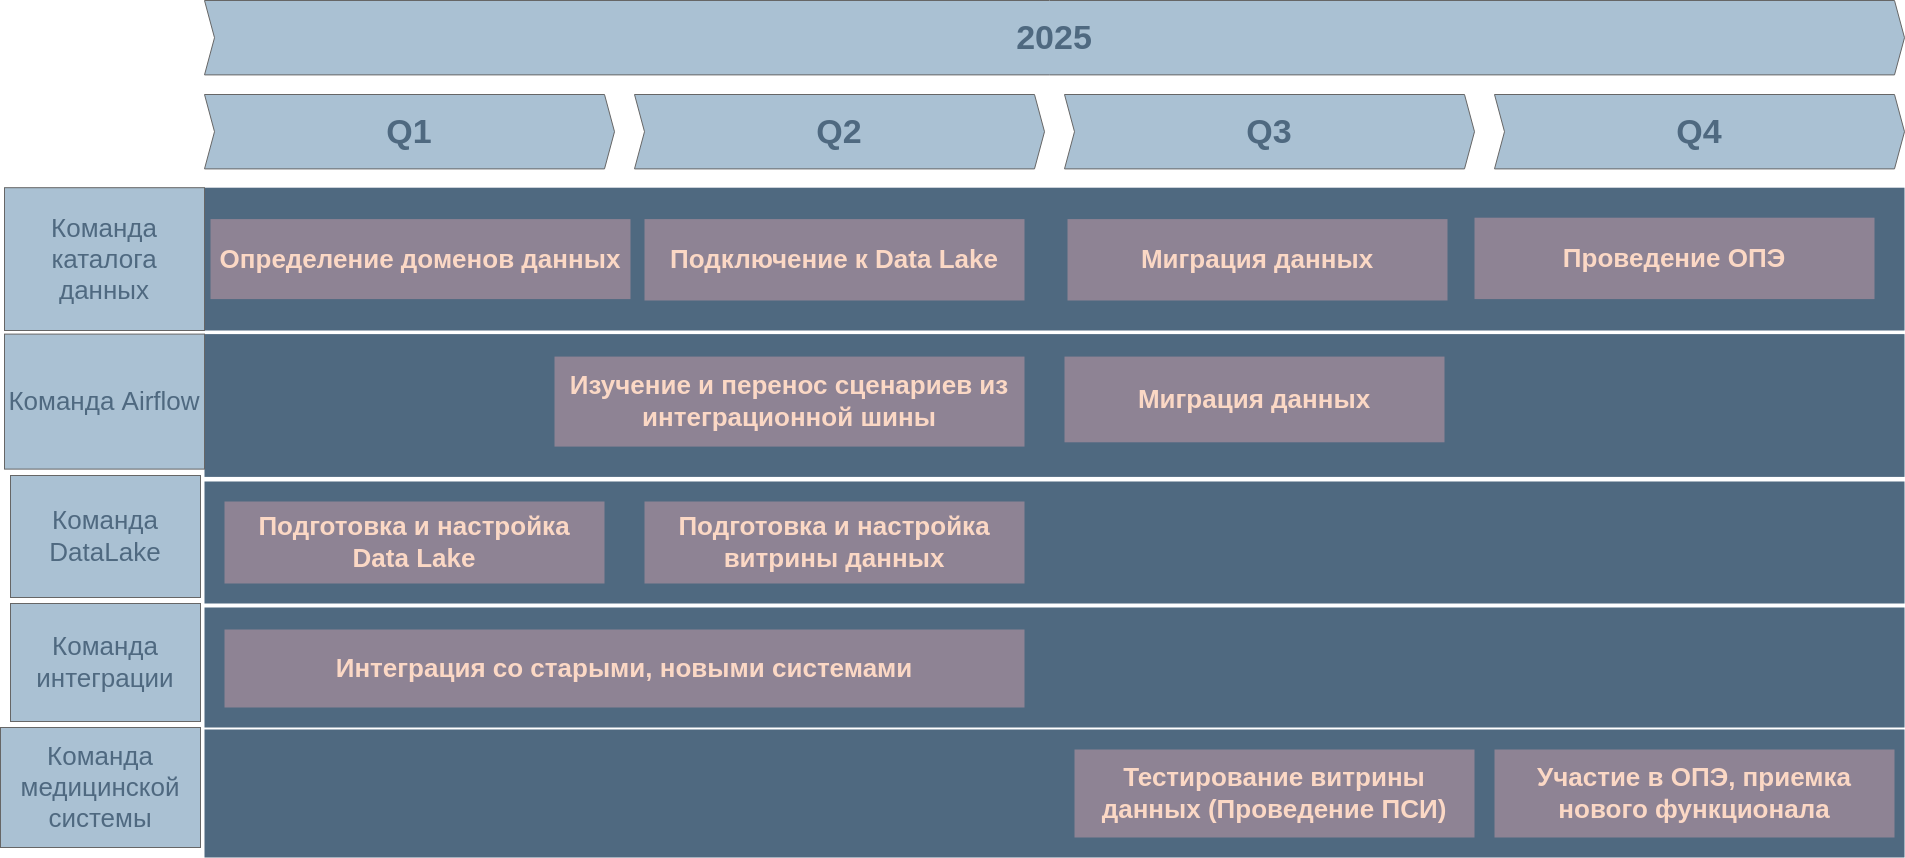

The diagram above was exported from draw.io. Its source (the exported page's mxGraphModel, read from the mxfile embedded in the PNG):
<mxGraphModel dx="6987" dy="4789" grid="1" gridSize="10" guides="1" tooltips="1" connect="1" arrows="1" fold="1" page="1" pageScale="1" pageWidth="827" pageHeight="1169" math="0" shadow="0">
  <root>
    <mxCell id="0" />
    <mxCell id="1" parent="0" />
    <mxCell id="Mn-o6ng0iiAr1hiyx8BV-2" value="" style="shape=rect;fillColor=light-dark(#4f6980, #392f3f);strokeColor=none;fontSize=24;html=1;whiteSpace=wrap;align=left;verticalAlign=top;spacing=5;rounded=0;" parent="1" vertex="1">
      <mxGeometry x="-3110" y="-3116.4" width="1700" height="142.8" as="geometry" />
    </mxCell>
    <mxCell id="ICtLpyM0SExOYe5LWuO4-2" value="" style="shape=rect;fillColor=light-dark(#4f6980, #392f3f);strokeColor=none;fontSize=24;html=1;whiteSpace=wrap;align=left;verticalAlign=top;spacing=5;rounded=0;" parent="1" vertex="1">
      <mxGeometry x="-3110" y="-3262.8" width="1700" height="142.8" as="geometry" />
    </mxCell>
    <mxCell id="ICtLpyM0SExOYe5LWuO4-3" value="Определение доменов данных" style="shape=rect;fillColor=light-dark(#8e8394, #1f2f1e);strokeColor=none;fontSize=26;html=1;whiteSpace=wrap;align=center;verticalAlign=middle;spacing=5;rounded=0;fontColor=light-dark(#fbd8c5, #d47d25);fontStyle=1" parent="1" vertex="1">
      <mxGeometry x="-3104" y="-3231.4" width="420" height="80" as="geometry" />
    </mxCell>
    <mxCell id="ICtLpyM0SExOYe5LWuO4-4" value="Команда каталога данных" style="rounded=0;whiteSpace=wrap;html=1;fillColor=light-dark(#aac1d3, #1a1a1a);fontColor=light-dark(#4f6980, #c1c1c1);strokeColor=#666666;fontSize=26;fontStyle=0" parent="1" vertex="1">
      <mxGeometry x="-3310" y="-3262.8" width="200" height="142.8" as="geometry" />
    </mxCell>
    <mxCell id="ICtLpyM0SExOYe5LWuO4-5" value="Команда Airflow" style="rounded=0;whiteSpace=wrap;html=1;fillColor=light-dark(#aac1d3, #1a1a1a);fontColor=light-dark(#4f6980, #c1c1c1);strokeColor=#666666;fontSize=26;fontStyle=0" parent="1" vertex="1">
      <mxGeometry x="-3310" y="-3116.4" width="200" height="135" as="geometry" />
    </mxCell>
    <mxCell id="ICtLpyM0SExOYe5LWuO4-6" value="Q1" style="shape=step;perimeter=stepPerimeter;whiteSpace=wrap;html=1;fixedSize=1;size=10;fillColor=light-dark(#aac1d3, #1a1a1a);strokeColor=#666666;fontSize=34;fontStyle=1;align=center;rounded=0;fontColor=light-dark(#4f6980, #c1c1c1);" parent="1" vertex="1">
      <mxGeometry x="-3110" y="-3356" width="410" height="74.4" as="geometry" />
    </mxCell>
    <mxCell id="ICtLpyM0SExOYe5LWuO4-7" value="Изучение и перенос сценариев из интеграционной шины" style="shape=rect;fillColor=light-dark(#8e8394, #1f2f1e);strokeColor=none;fontSize=26;html=1;whiteSpace=wrap;align=center;verticalAlign=middle;spacing=5;rounded=0;fontColor=light-dark(#fbd8c5, #d47d25);fontStyle=1" parent="1" vertex="1">
      <mxGeometry x="-2760" y="-3093.9" width="470" height="90" as="geometry" />
    </mxCell>
    <mxCell id="ICtLpyM0SExOYe5LWuO4-8" value="2025" style="shape=step;perimeter=stepPerimeter;whiteSpace=wrap;html=1;fixedSize=1;size=10;fillColor=light-dark(#aac1d3, #1a1a1a);strokeColor=#666666;fontSize=34;fontStyle=1;align=center;rounded=0;fontColor=light-dark(#4f6980, #c1c1c1);" parent="1" vertex="1">
      <mxGeometry x="-3110" y="-3450" width="1700" height="74.4" as="geometry" />
    </mxCell>
    <mxCell id="ICtLpyM0SExOYe5LWuO4-9" value="Q2" style="shape=step;perimeter=stepPerimeter;whiteSpace=wrap;html=1;fixedSize=1;size=10;fillColor=light-dark(#aac1d3, #1a1a1a);strokeColor=#666666;fontSize=34;fontStyle=1;align=center;rounded=0;fontColor=light-dark(#4f6980, #c1c1c1);" parent="1" vertex="1">
      <mxGeometry x="-2680" y="-3356" width="410" height="74.4" as="geometry" />
    </mxCell>
    <mxCell id="ICtLpyM0SExOYe5LWuO4-10" value="Q3" style="shape=step;perimeter=stepPerimeter;whiteSpace=wrap;html=1;fixedSize=1;size=10;fillColor=light-dark(#aac1d3, #1a1a1a);strokeColor=#666666;fontSize=34;fontStyle=1;align=center;rounded=0;fontColor=light-dark(#4f6980, #c1c1c1);" parent="1" vertex="1">
      <mxGeometry x="-2250" y="-3356" width="410" height="74.4" as="geometry" />
    </mxCell>
    <mxCell id="ICtLpyM0SExOYe5LWuO4-11" value="Q4" style="shape=step;perimeter=stepPerimeter;whiteSpace=wrap;html=1;fixedSize=1;size=10;fillColor=light-dark(#aac1d3, #1a1a1a);strokeColor=#666666;fontSize=34;fontStyle=1;align=center;rounded=0;fontColor=light-dark(#4f6980, #c1c1c1);" parent="1" vertex="1">
      <mxGeometry x="-1820" y="-3356" width="410" height="74.4" as="geometry" />
    </mxCell>
    <mxCell id="ICtLpyM0SExOYe5LWuO4-12" value="" style="shape=rect;fillColor=light-dark(#4f6980, #392f3f);strokeColor=none;fontSize=24;html=1;whiteSpace=wrap;align=left;verticalAlign=top;spacing=5;rounded=0;" parent="1" vertex="1">
      <mxGeometry x="-3110" y="-2969" width="1700" height="122" as="geometry" />
    </mxCell>
    <mxCell id="ICtLpyM0SExOYe5LWuO4-13" value="Команда DataLake" style="rounded=0;whiteSpace=wrap;html=1;fillColor=light-dark(#aac1d3, #1a1a1a);fontColor=light-dark(#4f6980, #c1c1c1);strokeColor=#666666;fontSize=26;fontStyle=0" parent="1" vertex="1">
      <mxGeometry x="-3304" y="-2975" width="190" height="122" as="geometry" />
    </mxCell>
    <mxCell id="ICtLpyM0SExOYe5LWuO4-14" value="Подготовка и настройка Data Lake" style="shape=rect;fillColor=light-dark(#8e8394, #1f2f1e);strokeColor=none;fontSize=26;html=1;whiteSpace=wrap;align=center;verticalAlign=middle;spacing=5;rounded=0;fontColor=light-dark(#fbd8c5, #d47d25);fontStyle=1" parent="1" vertex="1">
      <mxGeometry x="-3090" y="-2949" width="380" height="82" as="geometry" />
    </mxCell>
    <mxCell id="ICtLpyM0SExOYe5LWuO4-15" value="" style="shape=rect;fillColor=light-dark(#4f6980, #392f3f);strokeColor=none;fontSize=24;html=1;whiteSpace=wrap;align=left;verticalAlign=top;spacing=5;rounded=0;" parent="1" vertex="1">
      <mxGeometry x="-3110" y="-2843" width="1700" height="120" as="geometry" />
    </mxCell>
    <mxCell id="ICtLpyM0SExOYe5LWuO4-16" value="Команда интеграции" style="rounded=0;whiteSpace=wrap;html=1;fillColor=light-dark(#aac1d3, #1a1a1a);fontColor=light-dark(#4f6980, #c1c1c1);strokeColor=#666666;fontSize=26;fontStyle=0" parent="1" vertex="1">
      <mxGeometry x="-3304" y="-2847" width="190" height="118" as="geometry" />
    </mxCell>
    <mxCell id="ICtLpyM0SExOYe5LWuO4-17" value="Подключение к&amp;nbsp;&lt;span&gt;Data Lake&lt;/span&gt;" style="shape=rect;fillColor=light-dark(#8e8394, #1f2f1e);strokeColor=none;fontSize=26;html=1;whiteSpace=wrap;align=center;verticalAlign=middle;spacing=5;rounded=0;fontColor=light-dark(#fbd8c5, #d47d25);fontStyle=1" parent="1" vertex="1">
      <mxGeometry x="-2670" y="-3231.4" width="380" height="81.4" as="geometry" />
    </mxCell>
    <mxCell id="ICtLpyM0SExOYe5LWuO4-18" value="Проведение ОПЭ" style="shape=rect;fillColor=light-dark(#8e8394, #1f2f1e);strokeColor=none;fontSize=26;html=1;whiteSpace=wrap;align=center;verticalAlign=middle;spacing=5;rounded=0;fontColor=light-dark(#fbd8c5, #d47d25);fontStyle=1" parent="1" vertex="1">
      <mxGeometry x="-1840" y="-3232.8" width="400" height="81.4" as="geometry" />
    </mxCell>
    <mxCell id="ICtLpyM0SExOYe5LWuO4-19" value="" style="shape=rect;fillColor=light-dark(#4f6980, #392f3f);strokeColor=none;fontSize=24;html=1;whiteSpace=wrap;align=left;verticalAlign=top;spacing=5;rounded=0;" parent="1" vertex="1">
      <mxGeometry x="-3110" y="-2721" width="1700" height="128" as="geometry" />
    </mxCell>
    <mxCell id="ICtLpyM0SExOYe5LWuO4-20" value="Команда медицинской системы" style="rounded=0;whiteSpace=wrap;html=1;fillColor=light-dark(#aac1d3, #1a1a1a);fontColor=light-dark(#4f6980, #c1c1c1);strokeColor=#666666;fontSize=26;fontStyle=0" parent="1" vertex="1">
      <mxGeometry x="-3314" y="-2723" width="200" height="120" as="geometry" />
    </mxCell>
    <mxCell id="ICtLpyM0SExOYe5LWuO4-21" value="Тестирование витрины данных (Проведение ПСИ)" style="shape=rect;fillColor=light-dark(#8e8394, #1f2f1e);strokeColor=none;fontSize=26;html=1;whiteSpace=wrap;align=center;verticalAlign=middle;spacing=5;rounded=0;fontColor=light-dark(#fbd8c5, #d47d25);fontStyle=1" parent="1" vertex="1">
      <mxGeometry x="-2240" y="-2701" width="400" height="88" as="geometry" />
    </mxCell>
    <mxCell id="ICtLpyM0SExOYe5LWuO4-22" value="Интеграция со старыми, новыми системами" style="shape=rect;fillColor=light-dark(#8e8394, #1f2f1e);strokeColor=none;fontSize=26;html=1;whiteSpace=wrap;align=center;verticalAlign=middle;spacing=5;rounded=0;fontColor=light-dark(#fbd8c5, #d47d25);fontStyle=1" parent="1" vertex="1">
      <mxGeometry x="-3090" y="-2821" width="800" height="78" as="geometry" />
    </mxCell>
    <mxCell id="ICtLpyM0SExOYe5LWuO4-23" value="Участие в ОПЭ, приемка нового функционала" style="shape=rect;fillColor=light-dark(#8e8394, #1f2f1e);strokeColor=none;fontSize=26;html=1;whiteSpace=wrap;align=center;verticalAlign=middle;spacing=5;rounded=0;fontColor=light-dark(#fbd8c5, #d47d25);fontStyle=1" parent="1" vertex="1">
      <mxGeometry x="-1820" y="-2701" width="400" height="88" as="geometry" />
    </mxCell>
    <mxCell id="ICtLpyM0SExOYe5LWuO4-24" value="Подготовка и настройка витрины данных" style="shape=rect;fillColor=light-dark(#8e8394, #1f2f1e);strokeColor=none;fontSize=26;html=1;whiteSpace=wrap;align=center;verticalAlign=middle;spacing=5;rounded=0;fontColor=light-dark(#fbd8c5, #d47d25);fontStyle=1" parent="1" vertex="1">
      <mxGeometry x="-2670" y="-2949" width="380" height="82" as="geometry" />
    </mxCell>
    <mxCell id="ICtLpyM0SExOYe5LWuO4-25" value="Миграция данных" style="shape=rect;fillColor=light-dark(#8e8394, #1f2f1e);strokeColor=none;fontSize=26;html=1;whiteSpace=wrap;align=center;verticalAlign=middle;spacing=5;rounded=0;fontColor=light-dark(#fbd8c5, #d47d25);fontStyle=1" parent="1" vertex="1">
      <mxGeometry x="-2247" y="-3231.4" width="380" height="81.4" as="geometry" />
    </mxCell>
    <mxCell id="Mn-o6ng0iiAr1hiyx8BV-1" value="Миграция данных" style="shape=rect;fillColor=light-dark(#8e8394, #1f2f1e);strokeColor=none;fontSize=26;html=1;whiteSpace=wrap;align=center;verticalAlign=middle;spacing=5;rounded=0;fontColor=light-dark(#fbd8c5, #d47d25);fontStyle=1" parent="1" vertex="1">
      <mxGeometry x="-2250" y="-3093.9" width="380" height="85.7" as="geometry" />
    </mxCell>
  </root>
</mxGraphModel>